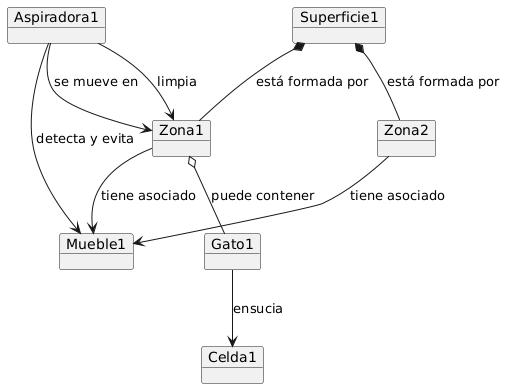

The diagram above was rendered by PlantUML. Its source (embedded in the PNG):
@startuml
object Superficie1
object Zona1
object Zona2
object Aspiradora1
object Mueble1
object Gato1
object Celda1

' Relación entre objetos
Superficie1 *-- Zona1 : "está formada por"
Superficie1 *-- Zona2 : "está formada por"

Zona1 o-- Gato1 : "puede contener"
Zona1 --> Mueble1 : "tiene asociado"
Zona2 --> Mueble1 : "tiene asociado"

Aspiradora1 --> Zona1 : "se mueve en"
Aspiradora1 --> Zona1 : "limpia"
Aspiradora1 --> Mueble1 : "detecta y evita"

Gato1 --> Celda1 : "ensucia"
@enduml